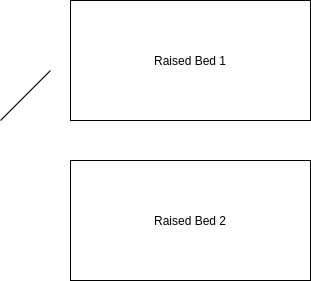

The diagram above was exported from draw.io. Its source (the exported page's mxGraphModel, read from the mxfile embedded in the PNG):
<mxGraphModel dx="526" dy="884" grid="1" gridSize="10" guides="1" tooltips="1" connect="1" arrows="1" fold="1" page="1" pageScale="1" pageWidth="850" pageHeight="1100" math="0" shadow="0">
  <root>
    <mxCell id="0" />
    <mxCell id="1" parent="0" />
    <mxCell id="sPai3Hl5I4bDKaY0E4aT-1" value="Raised Bed 1" style="rounded=0;whiteSpace=wrap;html=1;" vertex="1" parent="1">
      <mxGeometry x="240" y="280" width="240" height="120" as="geometry" />
    </mxCell>
    <mxCell id="sPai3Hl5I4bDKaY0E4aT-2" value="Raised Bed 2" style="rounded=0;whiteSpace=wrap;html=1;" vertex="1" parent="1">
      <mxGeometry x="240" y="440" width="240" height="120" as="geometry" />
    </mxCell>
    <mxCell id="sPai3Hl5I4bDKaY0E4aT-3" value="" style="endArrow=none;html=1;" edge="1" parent="1">
      <mxGeometry width="50" height="50" relative="1" as="geometry">
        <mxPoint x="170" y="400" as="sourcePoint" />
        <mxPoint x="220" y="350" as="targetPoint" />
      </mxGeometry>
    </mxCell>
  </root>
</mxGraphModel>